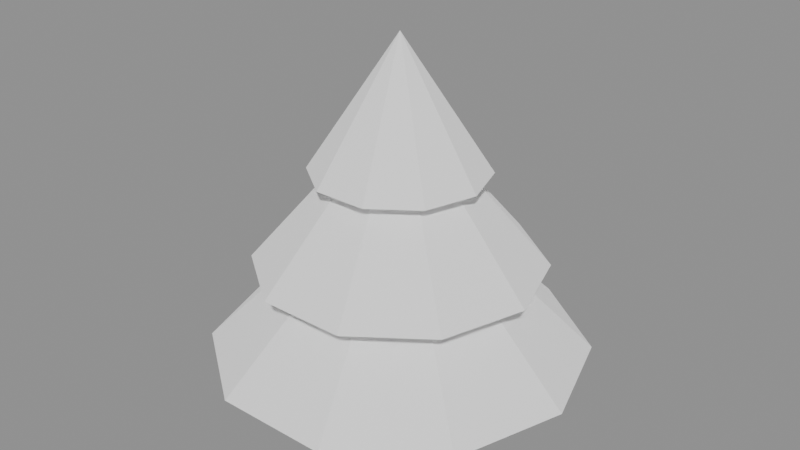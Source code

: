 # Source: conifer.blend  (saved by Blender 5.2.45; exported with 4.5.12 LTS)
import bpy
from mathutils import Matrix  # noqa: F401  (used for matrix-valued properties, if any)

bpy.ops.wm.read_factory_settings(use_empty=True)
scene = bpy.context.scene
scene.name = 'Scene'

# ---- collections
col_mesh_world_vegetation_conifer = bpy.data.collections.new('mesh.world.vegetation.conifer'); scene.collection.children.link(col_mesh_world_vegetation_conifer)
col_mesh_world_vegetation_conifer_lod1 = bpy.data.collections.new('mesh.world.vegetation.conifer_lod1'); scene.collection.children.link(col_mesh_world_vegetation_conifer_lod1)

# ---- materials (node trees are filled in below, after node groups)
mat_material_world_vegetation = bpy.data.materials.new('material.world.vegetation')
mat_material_world_vegetation.diffuse_color = (1.0, 1.0, 1.0, 1.0)

# ---- material node trees
mat_material_world_vegetation.use_nodes = True; mat_material_world_vegetation.node_tree.nodes.clear()
_N = mat_material_world_vegetation.node_tree.nodes; _L = mat_material_world_vegetation.node_tree.links
n0 = _N.new('ShaderNodeBsdfPrincipled'); n0.name = 'Principled BSDF'; n0.location = (-200, 100)
n0.inputs[0].default_value = (1.0, 1.0, 1.0, 1.0)
n0.inputs[1].default_value = 1.0
n0.inputs[2].default_value = 1.0
n0.inputs[10].default_value = 0.005
n1 = _N.new('ShaderNodeOutputMaterial'); n1.name = 'Material Output'; n1.location = (200, 100)
_L.new(n0.outputs[0], n1.inputs[0])
n1.is_active_output = True

# ---- meshes
me_00_0_whole = bpy.data.meshes.new('00:0:whole')
me_00_0_whole.from_pydata([(0.0445, -0.03233, 0.0), (0.055, 0.0, 0.0), (0.0, 0.0, 0.65), (0.055, 0.0, 0.0), (0.0445, -0.03233, 0.0), (0.0, 0.0, 0.0), (0.017, -0.05231, 0.0), (0.0445, -0.03233, 0.0), (0.0, 0.0, 0.65), (0.0445, -0.03233, 0.0), (0.017, -0.05231, 0.0), (0.0, 0.0, 0.0), (-0.017, -0.05231, 0.0), (0.017, -0.05231, 0.0), (0.0, 0.0, 0.65), (0.017, -0.05231, 0.0), (-0.017, -0.05231, 0.0), (0.0, 0.0, 0.0), (-0.0445, -0.03233, 0.0), (-0.017, -0.05231, 0.0), (0.0, 0.0, 0.65), (-0.017, -0.05231, 0.0), (-0.0445, -0.03233, 0.0), (0.0, 0.0, 0.0), (-0.055, -6.736e-18, 0.0), (-0.0445, -0.03233, 0.0), (0.0, 0.0, 0.65), (-0.0445, -0.03233, 0.0), (-0.055, -6.736e-18, 0.0), (0.0, 0.0, 0.0), (-0.0445, 0.03233, 0.0), (-0.055, -6.736e-18, 0.0), (0.0, 0.0, 0.65), (-0.055, -6.736e-18, 0.0), (-0.0445, 0.03233, 0.0), (0.0, 0.0, 0.0), (-0.017, 0.05231, 0.0), (-0.0445, 0.03233, 0.0), (0.0, 0.0, 0.65), (-0.0445, 0.03233, 0.0), (-0.017, 0.05231, 0.0), (0.0, 0.0, 0.0), (0.017, 0.05231, 0.0), (-0.017, 0.05231, 0.0), (0.0, 0.0, 0.65), (-0.017, 0.05231, 0.0), (0.017, 0.05231, 0.0), (0.0, 0.0, 0.0), (0.0445, 0.03233, 0.0), (0.017, 0.05231, 0.0), (0.0, 0.0, 0.65), (0.017, 0.05231, 0.0), (0.0445, 0.03233, 0.0), (0.0, 0.0, 0.0), (0.055, 1.347e-17, 0.0), (0.0445, 0.03233, 0.0), (0.0, 0.0, 0.65), (0.0445, 0.03233, 0.0), (0.055, 1.347e-17, 0.0), (0.0, 0.0, 0.0), (0.4045, -0.2939, 0.16), (0.5, 0.0, 0.16), (0.0, 0.0, 0.65), (0.5, 0.0, 0.16), (0.4045, -0.2939, 0.16), (0.0, 0.0, 0.16), (0.1545, -0.4755, 0.16), (0.4045, -0.2939, 0.16), (0.0, 0.0, 0.65), (0.4045, -0.2939, 0.16), (0.1545, -0.4755, 0.16), (0.0, 0.0, 0.16), (-0.1545, -0.4755, 0.16), (0.1545, -0.4755, 0.16), (0.0, 0.0, 0.65), (0.1545, -0.4755, 0.16), (-0.1545, -0.4755, 0.16), (0.0, 0.0, 0.16), (-0.4045, -0.2939, 0.16), (-0.1545, -0.4755, 0.16), (0.0, 0.0, 0.65), (-0.1545, -0.4755, 0.16), (-0.4045, -0.2939, 0.16), (0.0, 0.0, 0.16), (-0.5, -6.123e-17, 0.16), (-0.4045, -0.2939, 0.16), (0.0, 0.0, 0.65), (-0.4045, -0.2939, 0.16), (-0.5, -6.123e-17, 0.16), (0.0, 0.0, 0.16), (-0.4045, 0.2939, 0.16), (-0.5, -6.123e-17, 0.16), (0.0, 0.0, 0.65), (-0.5, -6.123e-17, 0.16), (-0.4045, 0.2939, 0.16), (0.0, 0.0, 0.16), (-0.1545, 0.4755, 0.16), (-0.4045, 0.2939, 0.16), (0.0, 0.0, 0.65), (-0.4045, 0.2939, 0.16), (-0.1545, 0.4755, 0.16), (0.0, 0.0, 0.16), (0.1545, 0.4755, 0.16), (-0.1545, 0.4755, 0.16), (0.0, 0.0, 0.65), (-0.1545, 0.4755, 0.16), (0.1545, 0.4755, 0.16), (0.0, 0.0, 0.16), (0.4045, 0.2939, 0.16), (0.1545, 0.4755, 0.16), (0.0, 0.0, 0.65), (0.1545, 0.4755, 0.16), (0.4045, 0.2939, 0.16), (0.0, 0.0, 0.16), (0.5, 1.225e-16, 0.16), (0.4045, 0.2939, 0.16), (0.0, 0.0, 0.65), (0.4045, 0.2939, 0.16), (0.5, 1.225e-16, 0.16), (0.0, 0.0, 0.16), (0.3074, -0.2234, 0.4), (0.38, 0.0, 0.4), (0.0, 0.0, 0.84), (0.38, 0.0, 0.4), (0.3074, -0.2234, 0.4), (0.0, 0.0, 0.4), (0.1174, -0.3614, 0.4), (0.3074, -0.2234, 0.4), (0.0, 0.0, 0.84), (0.3074, -0.2234, 0.4), (0.1174, -0.3614, 0.4), (0.0, 0.0, 0.4), (-0.1174, -0.3614, 0.4), (0.1174, -0.3614, 0.4), (0.0, 0.0, 0.84), (0.1174, -0.3614, 0.4), (-0.1174, -0.3614, 0.4), (0.0, 0.0, 0.4), (-0.3074, -0.2234, 0.4), (-0.1174, -0.3614, 0.4), (0.0, 0.0, 0.84), (-0.1174, -0.3614, 0.4), (-0.3074, -0.2234, 0.4), (0.0, 0.0, 0.4), (-0.38, -4.654e-17, 0.4), (-0.3074, -0.2234, 0.4), (0.0, 0.0, 0.84), (-0.3074, -0.2234, 0.4), (-0.38, -4.654e-17, 0.4), (0.0, 0.0, 0.4), (-0.3074, 0.2234, 0.4), (-0.38, -4.654e-17, 0.4), (0.0, 0.0, 0.84), (-0.38, -4.654e-17, 0.4), (-0.3074, 0.2234, 0.4), (0.0, 0.0, 0.4), (-0.1174, 0.3614, 0.4), (-0.3074, 0.2234, 0.4), (0.0, 0.0, 0.84), (-0.3074, 0.2234, 0.4), (-0.1174, 0.3614, 0.4), (0.0, 0.0, 0.4), (0.1174, 0.3614, 0.4), (-0.1174, 0.3614, 0.4), (0.0, 0.0, 0.84), (-0.1174, 0.3614, 0.4), (0.1174, 0.3614, 0.4), (0.0, 0.0, 0.4), (0.3074, 0.2234, 0.4), (0.1174, 0.3614, 0.4), (0.0, 0.0, 0.84), (0.1174, 0.3614, 0.4), (0.3074, 0.2234, 0.4), (0.0, 0.0, 0.4), (0.38, 9.307e-17, 0.4), (0.3074, 0.2234, 0.4), (0.0, 0.0, 0.84), (0.3074, 0.2234, 0.4), (0.38, 9.307e-17, 0.4), (0.0, 0.0, 0.4), (0.1861, -0.1352, 0.65), (0.23, 0.0, 0.65), (0.0, 0.0, 1.0), (0.23, 0.0, 0.65), (0.1861, -0.1352, 0.65), (0.0, 0.0, 0.65), (0.07107, -0.2187, 0.65), (0.1861, -0.1352, 0.65), (0.0, 0.0, 1.0), (0.1861, -0.1352, 0.65), (0.07107, -0.2187, 0.65), (0.0, 0.0, 0.65), (-0.07107, -0.2187, 0.65), (0.07107, -0.2187, 0.65), (0.0, 0.0, 1.0), (0.07107, -0.2187, 0.65), (-0.07107, -0.2187, 0.65), (0.0, 0.0, 0.65), (-0.1861, -0.1352, 0.65), (-0.07107, -0.2187, 0.65), (0.0, 0.0, 1.0), (-0.07107, -0.2187, 0.65), (-0.1861, -0.1352, 0.65), (0.0, 0.0, 0.65), (-0.23, -2.817e-17, 0.65), (-0.1861, -0.1352, 0.65), (0.0, 0.0, 1.0), (-0.1861, -0.1352, 0.65), (-0.23, -2.817e-17, 0.65), (0.0, 0.0, 0.65), (-0.1861, 0.1352, 0.65), (-0.23, -2.817e-17, 0.65), (0.0, 0.0, 1.0), (-0.23, -2.817e-17, 0.65), (-0.1861, 0.1352, 0.65), (0.0, 0.0, 0.65), (-0.07107, 0.2187, 0.65), (-0.1861, 0.1352, 0.65), (0.0, 0.0, 1.0), (-0.1861, 0.1352, 0.65), (-0.07107, 0.2187, 0.65), (0.0, 0.0, 0.65), (0.07107, 0.2187, 0.65), (-0.07107, 0.2187, 0.65), (0.0, 0.0, 1.0), (-0.07107, 0.2187, 0.65), (0.07107, 0.2187, 0.65), (0.0, 0.0, 0.65), (0.1861, 0.1352, 0.65), (0.07107, 0.2187, 0.65), (0.0, 0.0, 1.0), (0.07107, 0.2187, 0.65), (0.1861, 0.1352, 0.65), (0.0, 0.0, 0.65), (0.23, 5.633e-17, 0.65), (0.1861, 0.1352, 0.65), (0.0, 0.0, 1.0), (0.1861, 0.1352, 0.65), (0.23, 5.633e-17, 0.65), (0.0, 0.0, 0.65)], [], [(0, 1, 2), (3, 4, 5), (6, 7, 8), (9, 10, 11), (12, 13, 14), (15, 16, 17), (18, 19, 20), (21, 22, 23), (24, 25, 26), (27, 28, 29), (30, 31, 32), (33, 34, 35), (36, 37, 38), (39, 40, 41), (42, 43, 44), (45, 46, 47), (48, 49, 50), (51, 52, 53), (54, 55, 56), (57, 58, 59), (60, 61, 62), (63, 64, 65), (66, 67, 68), (69, 70, 71), (72, 73, 74), (75, 76, 77), (78, 79, 80), (81, 82, 83), (84, 85, 86), (87, 88, 89), (90, 91, 92), (93, 94, 95), (96, 97, 98), (99, 100, 101), (102, 103, 104), (105, 106, 107), (108, 109, 110), (111, 112, 113), (114, 115, 116), (117, 118, 119), (120, 121, 122), (123, 124, 125), (126, 127, 128), (129, 130, 131), (132, 133, 134), (135, 136, 137), (138, 139, 140), (141, 142, 143), (144, 145, 146), (147, 148, 149), (150, 151, 152), (153, 154, 155), (156, 157, 158), (159, 160, 161), (162, 163, 164), (165, 166, 167), (168, 169, 170), (171, 172, 173), (174, 175, 176), (177, 178, 179), (180, 181, 182), (183, 184, 185), (186, 187, 188), (189, 190, 191), (192, 193, 194), (195, 196, 197), (198, 199, 200), (201, 202, 203), (204, 205, 206), (207, 208, 209), (210, 211, 212), (213, 214, 215), (216, 217, 218), (219, 220, 221), (222, 223, 224), (225, 226, 227), (228, 229, 230), (231, 232, 233), (234, 235, 236), (237, 238, 239)])
_uv = me_00_0_whole.uv_layers.new(name='UVMap')
_uv.uv.foreach_set('vector', [0.518, 0.268, 0.732, 0.268, 0.625, 0.482, 0.518, 0.268, 0.732, 0.268, 0.625, 0.482, 0.518, 0.268, 0.732, 0.268, 0.625, 0.482, 0.518, 0.268, 0.732, 0.268, 0.625, 0.482, 0.518, 0.268, 0.732, 0.268, 0.625, 0.482, 0.518, 0.268, 0.732, 0.268, 0.625, 0.482, 0.518, 0.268, 0.732, 0.268, 0.625, 0.482, 0.518, 0.268, 0.732, 0.268, 0.625, 0.482, 0.518, 0.268, 0.732, 0.268, 0.625, 0.482, 0.518, 0.268, 0.732, 0.268, 0.625, 0.482, 0.518, 0.268, 0.732, 0.268, 0.625, 0.482, 0.518, 0.268, 0.732, 0.268, 0.625, 0.482, 0.518, 0.268, 0.732, 0.268, 0.625, 0.482, 0.518, 0.268, 0.732, 0.268, 0.625, 0.482, 0.518, 0.268, 0.732, 0.268, 0.625, 0.482, 0.518, 0.268, 0.732, 0.268, 0.625, 0.482, 0.518, 0.268, 0.732, 0.268, 0.625, 0.482, 0.518, 0.268, 0.732, 0.268, 0.625, 0.482, 0.518, 0.268, 0.732, 0.268, 0.625, 0.482, 0.518, 0.268, 0.732, 0.268, 0.625, 0.482, 0.018, 0.018, 0.232, 0.018, 0.125, 0.232, 0.018, 0.018, 0.232, 0.018, 0.125, 0.232, 0.018, 0.018, 0.232, 0.018, 0.125, 0.232, 0.018, 0.018, 0.232, 0.018, 0.125, 0.232, 0.018, 0.018, 0.232, 0.018, 0.125, 0.232, 0.018, 0.018, 0.232, 0.018, 0.125, 0.232, 0.018, 0.018, 0.232, 0.018, 0.125, 0.232, 0.018, 0.018, 0.232, 0.018, 0.125, 0.232, 0.018, 0.018, 0.232, 0.018, 0.125, 0.232, 0.018, 0.018, 0.232, 0.018, 0.125, 0.232, 0.018, 0.018, 0.232, 0.018, 0.125, 0.232, 0.018, 0.018, 0.232, 0.018, 0.125, 0.232, 0.018, 0.018, 0.232, 0.018, 0.125, 0.232, 0.018, 0.018, 0.232, 0.018, 0.125, 0.232, 0.018, 0.018, 0.232, 0.018, 0.125, 0.232, 0.018, 0.018, 0.232, 0.018, 0.125, 0.232, 0.018, 0.018, 0.232, 0.018, 0.125, 0.232, 0.018, 0.018, 0.232, 0.018, 0.125, 0.232, 0.018, 0.018, 0.232, 0.018, 0.125, 0.232, 0.018, 0.018, 0.232, 0.018, 0.125, 0.232, 0.018, 0.018, 0.232, 0.018, 0.125, 0.232, 0.018, 0.018, 0.232, 0.018, 0.125, 0.232, 0.018, 0.018, 0.232, 0.018, 0.125, 0.232, 0.018, 0.018, 0.232, 0.018, 0.125, 0.232, 0.018, 0.018, 0.232, 0.018, 0.125, 0.232, 0.018, 0.018, 0.232, 0.018, 0.125, 0.232, 0.018, 0.018, 0.232, 0.018, 0.125, 0.232, 0.018, 0.018, 0.232, 0.018, 0.125, 0.232, 0.018, 0.018, 0.232, 0.018, 0.125, 0.232, 0.018, 0.018, 0.232, 0.018, 0.125, 0.232, 0.018, 0.018, 0.232, 0.018, 0.125, 0.232, 0.018, 0.018, 0.232, 0.018, 0.125, 0.232, 0.018, 0.018, 0.232, 0.018, 0.125, 0.232, 0.018, 0.018, 0.232, 0.018, 0.125, 0.232, 0.018, 0.018, 0.232, 0.018, 0.125, 0.232, 0.018, 0.018, 0.232, 0.018, 0.125, 0.232, 0.018, 0.018, 0.232, 0.018, 0.125, 0.232, 0.018, 0.018, 0.232, 0.018, 0.125, 0.232, 0.018, 0.018, 0.232, 0.018, 0.125, 0.232, 0.018, 0.018, 0.232, 0.018, 0.125, 0.232, 0.018, 0.018, 0.232, 0.018, 0.125, 0.232, 0.018, 0.018, 0.232, 0.018, 0.125, 0.232, 0.018, 0.018, 0.232, 0.018, 0.125, 0.232, 0.018, 0.018, 0.232, 0.018, 0.125, 0.232, 0.018, 0.018, 0.232, 0.018, 0.125, 0.232, 0.018, 0.018, 0.232, 0.018, 0.125, 0.232, 0.018, 0.018, 0.232, 0.018, 0.125, 0.232, 0.018, 0.018, 0.232, 0.018, 0.125, 0.232, 0.018, 0.018, 0.232, 0.018, 0.125, 0.232, 0.018, 0.018, 0.232, 0.018, 0.125, 0.232, 0.018, 0.018, 0.232, 0.018, 0.125, 0.232, 0.018, 0.018, 0.232, 0.018, 0.125, 0.232, 0.018, 0.018, 0.232, 0.018, 0.125, 0.232, 0.018, 0.018, 0.232, 0.018, 0.125, 0.232, 0.018, 0.018, 0.232, 0.018, 0.125, 0.232, 0.018, 0.018, 0.232, 0.018, 0.125, 0.232, 0.018, 0.018, 0.232, 0.018, 0.125, 0.232, 0.018, 0.018, 0.232, 0.018, 0.125, 0.232, 0.018, 0.018, 0.232, 0.018, 0.125, 0.232, 0.018, 0.018, 0.232, 0.018, 0.125, 0.232])
me_00_0_whole.materials.append(mat_material_world_vegetation)
me_00_0_whole.update()
me_00_0_whole.normals_split_custom_set([tuple(v) for v in zip(*[iter([0.948, -0.308, 0.08021, 0.948, -0.308, 0.08021, 0.948, -0.308, 0.08021, 0.0, 0.0, -1.0, 0.0, 0.0, -1.0, 0.0, 0.0, -1.0, 0.5859, -0.8064, 0.08021, 0.5859, -0.8064, 0.08021, 0.5859, -0.8064, 0.08021, 0.0, 0.0, -1.0, 0.0, 0.0, -1.0, 0.0, 0.0, -1.0, 0.0, -0.9968, 0.08021, 0.0, -0.9968, 0.08021, 0.0, -0.9968, 0.08021, 0.0, 0.0, -1.0, 0.0, 0.0, -1.0, 0.0, 0.0, -1.0, -0.5859, -0.8064, 0.08021, -0.5859, -0.8064, 0.08021, -0.5859, -0.8064, 0.08021, 0.0, 0.0, -1.0, 0.0, 0.0, -1.0, 0.0, 0.0, -1.0, -0.948, -0.308, 0.08021, -0.948, -0.308, 0.08021, -0.948, -0.308, 0.08021, 0.0, 0.0, -1.0, 0.0, 0.0, -1.0, 0.0, 0.0, -1.0, -0.948, 0.308, 0.08021, -0.948, 0.308, 0.08021, -0.948, 0.308, 0.08021, 0.0, 0.0, -1.0, 0.0, 0.0, -1.0, 0.0, 0.0, -1.0, -0.5859, 0.8064, 0.08021, -0.5859, 0.8064, 0.08021, -0.5859, 0.8064, 0.08021, 0.0, 0.0, -1.0, 0.0, 0.0, -1.0, 0.0, 0.0, -1.0, 0.0, 0.9968, 0.08021, 0.0, 0.9968, 0.08021, 0.0, 0.9968, 0.08021, 0.0, 0.0, -1.0, 0.0, 0.0, -1.0, 0.0, 0.0, -1.0, 0.5859, 0.8064, 0.08021, 0.5859, 0.8064, 0.08021, 0.5859, 0.8064, 0.08021, 0.0, 0.0, -1.0, 0.0, 0.0, -1.0, 0.0, 0.0, -1.0, 0.948, 0.308, 0.08021, 0.948, 0.308, 0.08021, 0.948, 0.308, 0.08021, 0.0, 0.0, -1.0, 0.0, 0.0, -1.0, 0.0, 0.0, -1.0, 0.6825, -0.2218, 0.6964, 0.6825, -0.2218, 0.6964, 0.6825, -0.2218, 0.6964, 0.0, 0.0, -1.0, 0.0, 0.0, -1.0, 0.0, 0.0, -1.0, 0.4218, -0.5806, 0.6964, 0.4218, -0.5806, 0.6964, 0.4218, -0.5806, 0.6964, 0.0, 0.0, -1.0, 0.0, 0.0, -1.0, 0.0, 0.0, -1.0, 0.0, -0.7176, 0.6964, 0.0, -0.7176, 0.6964, 0.0, -0.7176, 0.6964, 0.0, 0.0, -1.0, 0.0, 0.0, -1.0, 0.0, 0.0, -1.0, -0.4218, -0.5806, 0.6964, -0.4218, -0.5806, 0.6964, -0.4218, -0.5806, 0.6964, 0.0, 0.0, -1.0, 0.0, 0.0, -1.0, 0.0, 0.0, -1.0, -0.6825, -0.2218, 0.6964, -0.6825, -0.2218, 0.6964, -0.6825, -0.2218, 0.6964, -1.333e-16, 0.0, -1.0, -1.333e-16, 0.0, -1.0, -1.333e-16, 0.0, -1.0, -0.6825, 0.2218, 0.6964, -0.6825, 0.2218, 0.6964, -0.6825, 0.2218, 0.6964, 0.0, 0.0, -1.0, 0.0, 0.0, -1.0, 0.0, 0.0, -1.0, -0.4218, 0.5806, 0.6964, -0.4218, 0.5806, 0.6964, -0.4218, 0.5806, 0.6964, 0.0, 0.0, -1.0, 0.0, 0.0, -1.0, 0.0, 0.0, -1.0, 0.0, 0.7176, 0.6964, 0.0, 0.7176, 0.6964, 0.0, 0.7176, 0.6964, 0.0, 0.0, -1.0, 0.0, 0.0, -1.0, 0.0, 0.0, -1.0, 0.4218, 0.5806, 0.6964, 0.4218, 0.5806, 0.6964, 0.4218, 0.5806, 0.6964, 0.0, 0.0, -1.0, 0.0, 0.0, -1.0, 0.0, 0.0, -1.0, 0.6825, 0.2218, 0.6964, 0.6825, 0.2218, 0.6964, 0.6825, 0.2218, 0.6964, 2.667e-16, 0.0, -1.0, 2.667e-16, 0.0, -1.0, 2.667e-16, 0.0, -1.0, 0.7349, -0.2388, 0.6347, 0.7349, -0.2388, 0.6347, 0.7349, -0.2388, 0.6347, 0.0, 0.0, -1.0, 0.0, 0.0, -1.0, 0.0, 0.0, -1.0, 0.4542, -0.6252, 0.6347, 0.4542, -0.6252, 0.6347, 0.4542, -0.6252, 0.6347, 0.0, 0.0, -1.0, 0.0, 0.0, -1.0, 0.0, 0.0, -1.0, 0.0, -0.7727, 0.6347, 0.0, -0.7727, 0.6347, 0.0, -0.7727, 0.6347, 0.0, 0.0, -1.0, 0.0, 0.0, -1.0, 0.0, 0.0, -1.0, -0.4542, -0.6252, 0.6347, -0.4542, -0.6252, 0.6347, -0.4542, -0.6252, 0.6347, -1.756e-07, 0.0, -1.0, -1.756e-07, 0.0, -1.0, -1.756e-07, 0.0, -1.0, -0.7349, -0.2388, 0.6347, -0.7349, -0.2388, 0.6347, -0.7349, -0.2388, 0.6347, -4.386e-16, 0.0, -1.0, -4.386e-16, 0.0, -1.0, -4.386e-16, 0.0, -1.0, -0.7349, 0.2388, 0.6347, -0.7349, 0.2388, 0.6347, -0.7349, 0.2388, 0.6347, 0.0, 0.0, -1.0, 0.0, 0.0, -1.0, 0.0, 0.0, -1.0, -0.4542, 0.6252, 0.6347, -0.4542, 0.6252, 0.6347, -0.4542, 0.6252, 0.6347, 0.0, 0.0, -1.0, 0.0, 0.0, -1.0, 0.0, 0.0, -1.0, 0.0, 0.7727, 0.6347, 0.0, 0.7727, 0.6347, 0.0, 0.7727, 0.6347, 0.0, 0.0, -1.0, 0.0, 0.0, -1.0, 0.0, 0.0, -1.0, 0.4542, 0.6252, 0.6347, 0.4542, 0.6252, 0.6347, 0.4542, 0.6252, 0.6347, 1.756e-07, 0.0, -1.0, 1.756e-07, 0.0, -1.0, 1.756e-07, 0.0, -1.0, 0.7349, 0.2388, 0.6347, 0.7349, 0.2388, 0.6347, 0.7349, 0.2388, 0.6347, 8.773e-16, 0.0, -1.0, 8.773e-16, 0.0, -1.0, 8.773e-16, 0.0, -1.0, 0.8065, -0.262, 0.53, 0.8065, -0.262, 0.53, 0.8065, -0.262, 0.53, 0.0, 0.0, -1.0, 0.0, 0.0, -1.0, 0.0, 0.0, -1.0, 0.4984, -0.6861, 0.53, 0.4984, -0.6861, 0.53, 0.4984, -0.6861, 0.53, 0.0, 0.0, -1.0, 0.0, 0.0, -1.0, 0.0, 0.0, -1.0, 0.0, -0.848, 0.53, 0.0, -0.848, 0.53, 0.0, -0.848, 0.53, 0.0, 0.0, -1.0, 0.0, 0.0, -1.0, 0.0, 0.0, -1.0, -0.4984, -0.6861, 0.53, -0.4984, -0.6861, 0.53, -0.4984, -0.6861, 0.53, 0.0, 0.0, -1.0, 0.0, 0.0, -1.0, 0.0, 0.0, -1.0, -0.8065, -0.262, 0.53, -0.8065, -0.262, 0.53, -0.8065, -0.262, 0.53, -1.178e-15, 0.0, -1.0, -1.178e-15, 0.0, -1.0, -1.178e-15, 0.0, -1.0, -0.8065, 0.262, 0.53, -0.8065, 0.262, 0.53, -0.8065, 0.262, 0.53, 0.0, 0.0, -1.0, 0.0, 0.0, -1.0, 0.0, 0.0, -1.0, -0.4984, 0.6861, 0.53, -0.4984, 0.6861, 0.53, -0.4984, 0.6861, 0.53, 0.0, 0.0, -1.0, 0.0, 0.0, -1.0, 0.0, 0.0, -1.0, 0.0, 0.848, 0.53, 0.0, 0.848, 0.53, 0.0, 0.848, 0.53, 0.0, 0.0, -1.0, 0.0, 0.0, -1.0, 0.0, 0.0, -1.0, 0.4984, 0.6861, 0.53, 0.4984, 0.6861, 0.53, 0.4984, 0.6861, 0.53, 0.0, 0.0, -1.0, 0.0, 0.0, -1.0, 0.0, 0.0, -1.0, 0.8065, 0.262, 0.53, 0.8065, 0.262, 0.53, 0.8065, 0.262, 0.53, 2.355e-15, 0.0, -1.0, 2.355e-15, 0.0, -1.0, 2.355e-15, 0.0, -1.0])] * 3)])
me_01_0_whole = bpy.data.meshes.new('01:0:whole')
me_01_0_whole.from_pydata([(0.0275, -0.04763, 0.0), (0.055, 0.0, 0.0), (0.0, 0.0, 0.65), (0.055, 0.0, 0.0), (0.0275, -0.04763, 0.0), (0.0, 0.0, 0.0), (-0.0275, -0.04763, 0.0), (0.0275, -0.04763, 0.0), (0.0, 0.0, 0.65), (0.0275, -0.04763, 0.0), (-0.0275, -0.04763, 0.0), (0.0, 0.0, 0.0), (-0.055, -6.736e-18, 0.0), (-0.0275, -0.04763, 0.0), (0.0, 0.0, 0.65), (-0.0275, -0.04763, 0.0), (-0.055, -6.736e-18, 0.0), (0.0, 0.0, 0.0), (-0.0275, 0.04763, 0.0), (-0.055, -6.736e-18, 0.0), (0.0, 0.0, 0.65), (-0.055, -6.736e-18, 0.0), (-0.0275, 0.04763, 0.0), (0.0, 0.0, 0.0), (0.0275, 0.04763, 0.0), (-0.0275, 0.04763, 0.0), (0.0, 0.0, 0.65), (-0.0275, 0.04763, 0.0), (0.0275, 0.04763, 0.0), (0.0, 0.0, 0.0), (0.055, 1.347e-17, 0.0), (0.0275, 0.04763, 0.0), (0.0, 0.0, 0.65), (0.0275, 0.04763, 0.0), (0.055, 1.347e-17, 0.0), (0.0, 0.0, 0.0), (0.25, -0.433, 0.16), (0.5, 0.0, 0.16), (0.0, 0.0, 0.65), (0.5, 0.0, 0.16), (0.25, -0.433, 0.16), (0.0, 0.0, 0.16), (-0.25, -0.433, 0.16), (0.25, -0.433, 0.16), (0.0, 0.0, 0.65), (0.25, -0.433, 0.16), (-0.25, -0.433, 0.16), (0.0, 0.0, 0.16), (-0.5, -6.123e-17, 0.16), (-0.25, -0.433, 0.16), (0.0, 0.0, 0.65), (-0.25, -0.433, 0.16), (-0.5, -6.123e-17, 0.16), (0.0, 0.0, 0.16), (-0.25, 0.433, 0.16), (-0.5, -6.123e-17, 0.16), (0.0, 0.0, 0.65), (-0.5, -6.123e-17, 0.16), (-0.25, 0.433, 0.16), (0.0, 0.0, 0.16), (0.25, 0.433, 0.16), (-0.25, 0.433, 0.16), (0.0, 0.0, 0.65), (-0.25, 0.433, 0.16), (0.25, 0.433, 0.16), (0.0, 0.0, 0.16), (0.5, 1.225e-16, 0.16), (0.25, 0.433, 0.16), (0.0, 0.0, 0.65), (0.25, 0.433, 0.16), (0.5, 1.225e-16, 0.16), (0.0, 0.0, 0.16), (0.19, -0.3291, 0.4), (0.38, 0.0, 0.4), (0.0, 0.0, 0.84), (0.38, 0.0, 0.4), (0.19, -0.3291, 0.4), (0.0, 0.0, 0.4), (-0.19, -0.3291, 0.4), (0.19, -0.3291, 0.4), (0.0, 0.0, 0.84), (0.19, -0.3291, 0.4), (-0.19, -0.3291, 0.4), (0.0, 0.0, 0.4), (-0.38, -4.654e-17, 0.4), (-0.19, -0.3291, 0.4), (0.0, 0.0, 0.84), (-0.19, -0.3291, 0.4), (-0.38, -4.654e-17, 0.4), (0.0, 0.0, 0.4), (-0.19, 0.3291, 0.4), (-0.38, -4.654e-17, 0.4), (0.0, 0.0, 0.84), (-0.38, -4.654e-17, 0.4), (-0.19, 0.3291, 0.4), (0.0, 0.0, 0.4), (0.19, 0.3291, 0.4), (-0.19, 0.3291, 0.4), (0.0, 0.0, 0.84), (-0.19, 0.3291, 0.4), (0.19, 0.3291, 0.4), (0.0, 0.0, 0.4), (0.38, 9.307e-17, 0.4), (0.19, 0.3291, 0.4), (0.0, 0.0, 0.84), (0.19, 0.3291, 0.4), (0.38, 9.307e-17, 0.4), (0.0, 0.0, 0.4), (0.115, -0.1992, 0.65), (0.23, 0.0, 0.65), (0.0, 0.0, 1.0), (0.23, 0.0, 0.65), (0.115, -0.1992, 0.65), (0.0, 0.0, 0.65), (-0.115, -0.1992, 0.65), (0.115, -0.1992, 0.65), (0.0, 0.0, 1.0), (0.115, -0.1992, 0.65), (-0.115, -0.1992, 0.65), (0.0, 0.0, 0.65), (-0.23, -2.817e-17, 0.65), (-0.115, -0.1992, 0.65), (0.0, 0.0, 1.0), (-0.115, -0.1992, 0.65), (-0.23, -2.817e-17, 0.65), (0.0, 0.0, 0.65), (-0.115, 0.1992, 0.65), (-0.23, -2.817e-17, 0.65), (0.0, 0.0, 1.0), (-0.23, -2.817e-17, 0.65), (-0.115, 0.1992, 0.65), (0.0, 0.0, 0.65), (0.115, 0.1992, 0.65), (-0.115, 0.1992, 0.65), (0.0, 0.0, 1.0), (-0.115, 0.1992, 0.65), (0.115, 0.1992, 0.65), (0.0, 0.0, 0.65), (0.23, 5.633e-17, 0.65), (0.115, 0.1992, 0.65), (0.0, 0.0, 1.0), (0.115, 0.1992, 0.65), (0.23, 5.633e-17, 0.65), (0.0, 0.0, 0.65)], [], [(0, 1, 2), (3, 4, 5), (6, 7, 8), (9, 10, 11), (12, 13, 14), (15, 16, 17), (18, 19, 20), (21, 22, 23), (24, 25, 26), (27, 28, 29), (30, 31, 32), (33, 34, 35), (36, 37, 38), (39, 40, 41), (42, 43, 44), (45, 46, 47), (48, 49, 50), (51, 52, 53), (54, 55, 56), (57, 58, 59), (60, 61, 62), (63, 64, 65), (66, 67, 68), (69, 70, 71), (72, 73, 74), (75, 76, 77), (78, 79, 80), (81, 82, 83), (84, 85, 86), (87, 88, 89), (90, 91, 92), (93, 94, 95), (96, 97, 98), (99, 100, 101), (102, 103, 104), (105, 106, 107), (108, 109, 110), (111, 112, 113), (114, 115, 116), (117, 118, 119), (120, 121, 122), (123, 124, 125), (126, 127, 128), (129, 130, 131), (132, 133, 134), (135, 136, 137), (138, 139, 140), (141, 142, 143)])
_uv = me_01_0_whole.uv_layers.new(name='UVMap')
_uv.uv.foreach_set('vector', [0.518, 0.268, 0.732, 0.268, 0.625, 0.482, 0.518, 0.268, 0.732, 0.268, 0.625, 0.482, 0.518, 0.268, 0.732, 0.268, 0.625, 0.482, 0.518, 0.268, 0.732, 0.268, 0.625, 0.482, 0.518, 0.268, 0.732, 0.268, 0.625, 0.482, 0.518, 0.268, 0.732, 0.268, 0.625, 0.482, 0.518, 0.268, 0.732, 0.268, 0.625, 0.482, 0.518, 0.268, 0.732, 0.268, 0.625, 0.482, 0.518, 0.268, 0.732, 0.268, 0.625, 0.482, 0.518, 0.268, 0.732, 0.268, 0.625, 0.482, 0.518, 0.268, 0.732, 0.268, 0.625, 0.482, 0.518, 0.268, 0.732, 0.268, 0.625, 0.482, 0.018, 0.018, 0.232, 0.018, 0.125, 0.232, 0.018, 0.018, 0.232, 0.018, 0.125, 0.232, 0.018, 0.018, 0.232, 0.018, 0.125, 0.232, 0.018, 0.018, 0.232, 0.018, 0.125, 0.232, 0.018, 0.018, 0.232, 0.018, 0.125, 0.232, 0.018, 0.018, 0.232, 0.018, 0.125, 0.232, 0.018, 0.018, 0.232, 0.018, 0.125, 0.232, 0.018, 0.018, 0.232, 0.018, 0.125, 0.232, 0.018, 0.018, 0.232, 0.018, 0.125, 0.232, 0.018, 0.018, 0.232, 0.018, 0.125, 0.232, 0.018, 0.018, 0.232, 0.018, 0.125, 0.232, 0.018, 0.018, 0.232, 0.018, 0.125, 0.232, 0.018, 0.018, 0.232, 0.018, 0.125, 0.232, 0.018, 0.018, 0.232, 0.018, 0.125, 0.232, 0.018, 0.018, 0.232, 0.018, 0.125, 0.232, 0.018, 0.018, 0.232, 0.018, 0.125, 0.232, 0.018, 0.018, 0.232, 0.018, 0.125, 0.232, 0.018, 0.018, 0.232, 0.018, 0.125, 0.232, 0.018, 0.018, 0.232, 0.018, 0.125, 0.232, 0.018, 0.018, 0.232, 0.018, 0.125, 0.232, 0.018, 0.018, 0.232, 0.018, 0.125, 0.232, 0.018, 0.018, 0.232, 0.018, 0.125, 0.232, 0.018, 0.018, 0.232, 0.018, 0.125, 0.232, 0.018, 0.018, 0.232, 0.018, 0.125, 0.232, 0.018, 0.018, 0.232, 0.018, 0.125, 0.232, 0.018, 0.018, 0.232, 0.018, 0.125, 0.232, 0.018, 0.018, 0.232, 0.018, 0.125, 0.232, 0.018, 0.018, 0.232, 0.018, 0.125, 0.232, 0.018, 0.018, 0.232, 0.018, 0.125, 0.232, 0.018, 0.018, 0.232, 0.018, 0.125, 0.232, 0.018, 0.018, 0.232, 0.018, 0.125, 0.232, 0.018, 0.018, 0.232, 0.018, 0.125, 0.232, 0.018, 0.018, 0.232, 0.018, 0.125, 0.232, 0.018, 0.018, 0.232, 0.018, 0.125, 0.232, 0.018, 0.018, 0.232, 0.018, 0.125, 0.232, 0.018, 0.018, 0.232, 0.018, 0.125, 0.232])
me_01_0_whole.materials.append(mat_material_world_vegetation)
me_01_0_whole.update()
me_01_0_whole.normals_split_custom_set([tuple(v) for v in zip(*[iter([0.8637, -0.4987, 0.07308, 0.8637, -0.4987, 0.07308, 0.8637, -0.4987, 0.07308, 0.0, 0.0, -1.0, 0.0, 0.0, -1.0, 0.0, 0.0, -1.0, 0.0, -0.9973, 0.07308, 0.0, -0.9973, 0.07308, 0.0, -0.9973, 0.07308, 0.0, 0.0, -1.0, 0.0, 0.0, -1.0, 0.0, 0.0, -1.0, -0.8637, -0.4987, 0.07308, -0.8637, -0.4987, 0.07308, -0.8637, -0.4987, 0.07308, 0.0, 0.0, -1.0, 0.0, 0.0, -1.0, 0.0, 0.0, -1.0, -0.8637, 0.4987, 0.07308, -0.8637, 0.4987, 0.07308, -0.8637, 0.4987, 0.07308, 0.0, 0.0, -1.0, 0.0, 0.0, -1.0, 0.0, 0.0, -1.0, 0.0, 0.9973, 0.07308, 0.0, 0.9973, 0.07308, 0.0, 0.9973, 0.07308, 0.0, 0.0, -1.0, 0.0, 0.0, -1.0, 0.0, 0.0, -1.0, 0.8637, 0.4987, 0.07308, 0.8637, 0.4987, 0.07308, 0.8637, 0.4987, 0.07308, 0.0, 0.0, -1.0, 0.0, 0.0, -1.0, 0.0, 0.0, -1.0, 0.6489, -0.3747, 0.6622, 0.6489, -0.3747, 0.6622, 0.6489, -0.3747, 0.6622, 0.0, 0.0, -1.0, 0.0, 0.0, -1.0, 0.0, 0.0, -1.0, 0.0, -0.7493, 0.6622, 0.0, -0.7493, 0.6622, 0.0, -0.7493, 0.6622, 0.0, 0.0, -1.0, 0.0, 0.0, -1.0, 0.0, 0.0, -1.0, -0.6489, -0.3747, 0.6622, -0.6489, -0.3747, 0.6622, -0.6489, -0.3747, 0.6622, -9.05e-17, 0.0, -1.0, -9.05e-17, 0.0, -1.0, -9.05e-17, 0.0, -1.0, -0.6489, 0.3747, 0.6622, -0.6489, 0.3747, 0.6622, -0.6489, 0.3747, 0.6622, 0.0, 0.0, -1.0, 0.0, 0.0, -1.0, 0.0, 0.0, -1.0, 0.0, 0.7493, 0.6622, 0.0, 0.7493, 0.6622, 0.0, 0.7493, 0.6622, 0.0, 0.0, -1.0, 0.0, 0.0, -1.0, 0.0, 0.0, -1.0, 0.6489, 0.3747, 0.6622, 0.6489, 0.3747, 0.6622, 0.6489, 0.3747, 0.6622, 1.81e-16, 0.0, -1.0, 1.81e-16, 0.0, -1.0, 1.81e-16, 0.0, -1.0, 0.6935, -0.4004, 0.5989, 0.6935, -0.4004, 0.5989, 0.6935, -0.4004, 0.5989, 0.0, 0.0, -1.0, 0.0, 0.0, -1.0, 0.0, 0.0, -1.0, 0.0, -0.8008, 0.5989, 0.0, -0.8008, 0.5989, 0.0, -0.8008, 0.5989, 0.0, 0.0, -1.0, 0.0, 0.0, -1.0, 0.0, 0.0, -1.0, -0.6935, -0.4004, 0.5989, -0.6935, -0.4004, 0.5989, -0.6935, -0.4004, 0.5989, -2.977e-16, 0.0, -1.0, -2.977e-16, 0.0, -1.0, -2.977e-16, 0.0, -1.0, -0.6935, 0.4004, 0.5989, -0.6935, 0.4004, 0.5989, -0.6935, 0.4004, 0.5989, 0.0, 0.0, -1.0, 0.0, 0.0, -1.0, 0.0, 0.0, -1.0, 0.0, 0.8008, 0.5989, 0.0, 0.8008, 0.5989, 0.0, 0.8008, 0.5989, 0.0, 0.0, -1.0, 0.0, 0.0, -1.0, 0.0, 0.0, -1.0, 0.6935, 0.4004, 0.5989, 0.6935, 0.4004, 0.5989, 0.6935, 0.4004, 0.5989, 5.954e-16, 0.0, -1.0, 5.954e-16, 0.0, -1.0, 5.954e-16, 0.0, -1.0, 0.7527, -0.4346, 0.4946, 0.7527, -0.4346, 0.4946, 0.7527, -0.4346, 0.4946, 0.0, 0.0, -1.0, 0.0, 0.0, -1.0, 0.0, 0.0, -1.0, 0.0, -0.8691, 0.4946, 0.0, -0.8691, 0.4946, 0.0, -0.8691, 0.4946, 0.0, 0.0, -1.0, 0.0, 0.0, -1.0, 0.0, 0.0, -1.0, -0.7527, -0.4346, 0.4946, -0.7527, -0.4346, 0.4946, -0.7527, -0.4346, 0.4946, -7.993e-16, 0.0, -1.0, -7.993e-16, 0.0, -1.0, -7.993e-16, 0.0, -1.0, -0.7527, 0.4346, 0.4946, -0.7527, 0.4346, 0.4946, -0.7527, 0.4346, 0.4946, 0.0, 0.0, -1.0, 0.0, 0.0, -1.0, 0.0, 0.0, -1.0, 0.0, 0.8691, 0.4946, 0.0, 0.8691, 0.4946, 0.0, 0.8691, 0.4946, 0.0, 0.0, -1.0, 0.0, 0.0, -1.0, 0.0, 0.0, -1.0, 0.7527, 0.4346, 0.4946, 0.7527, 0.4346, 0.4946, 0.7527, 0.4346, 0.4946, 1.599e-15, 0.0, -1.0, 1.599e-15, 0.0, -1.0, 1.599e-15, 0.0, -1.0])] * 3)])

# ---- objects
ob_00_asset = bpy.data.objects.new('00:asset', None)
ob_00_part_whole = bpy.data.objects.new('00:part:whole', None)
ob_00_0_whole = bpy.data.objects.new('00:0:whole', me_00_0_whole)
ob_01_asset = bpy.data.objects.new('01:asset', None)
ob_01_part_whole = bpy.data.objects.new('01:part:whole', None)
ob_01_0_whole = bpy.data.objects.new('01:0:whole', me_01_0_whole)

# ---- transforms, parenting, visibility, modifiers, constraints
ob_00_asset.location = (0.0, 0.0, 0.0)
ob_00_part_whole.parent = ob_00_asset
ob_00_part_whole.location = (0.0, 0.0, 0.0)
ob_00_0_whole.parent = ob_00_part_whole
ob_00_0_whole.location = (0.0, 0.0, 0.0)
_vg = ob_00_0_whole.vertex_groups.new(name='trunk')
_vg = ob_00_0_whole.vertex_groups.new(name='crown1')
_vg = ob_00_0_whole.vertex_groups.new(name='crown2')
_vg = ob_00_0_whole.vertex_groups.new(name='crown3')
ob_01_asset.location = (0.0, 0.0, 0.0)
ob_01_asset.hide_render = True
ob_01_part_whole.parent = ob_01_asset
ob_01_part_whole.location = (0.0, 0.0, 0.0)
ob_01_part_whole.hide_render = True
ob_01_0_whole.parent = ob_01_part_whole
ob_01_0_whole.location = (0.0, 0.0, 0.0)
ob_01_0_whole.hide_render = True
_vg = ob_01_0_whole.vertex_groups.new(name='trunk')
_vg = ob_01_0_whole.vertex_groups.new(name='crown1')
_vg = ob_01_0_whole.vertex_groups.new(name='crown2')
_vg = ob_01_0_whole.vertex_groups.new(name='crown3')

# ---- collection membership
col_mesh_world_vegetation_conifer.objects.link(ob_00_asset)
col_mesh_world_vegetation_conifer.objects.link(ob_00_part_whole)
col_mesh_world_vegetation_conifer.objects.link(ob_00_0_whole)
col_mesh_world_vegetation_conifer_lod1.objects.link(ob_01_asset)
col_mesh_world_vegetation_conifer_lod1.objects.link(ob_01_part_whole)
col_mesh_world_vegetation_conifer_lod1.objects.link(ob_01_0_whole)

# ---- scene / render settings (as saved in the file)
scene.frame_start = 1; scene.frame_end = 250; scene.frame_set(1)
scene.render.engine = 'BLENDER_EEVEE_NEXT'
scene.render.bake_bias = 0.0
scene.render.bake_samples = 0
scene.render.compositor_device = 'GPU'
scene.eevee.use_volume_custom_range = False
scene.eevee.fast_gi_thickness_near = 0.1
scene.eevee.fast_gi_thickness_far = 0.0
scene.eevee.ray_tracing_options.screen_trace_thickness = 0.1
bpy.context.view_layer.update()

# ---- added for rendering (the .blend has no active camera and no usable light): camera, sun + grey world if the file has none
cam_auto = bpy.data.cameras.new('AutoCamera')
cam_auto.lens = 50.0
cam_auto.sensor_width = 36.0
cam_auto.clip_end = 1000.0
ob_auto_camera = bpy.data.objects.new('AutoCamera', cam_auto)
scene.collection.objects.link(ob_auto_camera)
ob_auto_camera.location = (1.57682, -1.89219, 1.76146)
ob_auto_camera.rotation_euler = (1.09748, -7.21219e-08, 0.694738)
scene.camera = ob_auto_camera
light_auto_sun = bpy.data.lights.new('AutoSun', 'SUN')
light_auto_sun.energy = 3.0
light_auto_sun.angle = 0.0523599
ob_auto_sun = bpy.data.objects.new('AutoSun', light_auto_sun)
scene.collection.objects.link(ob_auto_sun)
ob_auto_sun.rotation_euler = (0.872665, 0.174533, 0.523599)
if scene.world is None:
    world_auto = bpy.data.worlds.new('AutoWorld')
    world_auto.color = (0.3, 0.3, 0.3)
    scene.world = world_auto
bpy.context.view_layer.update()
